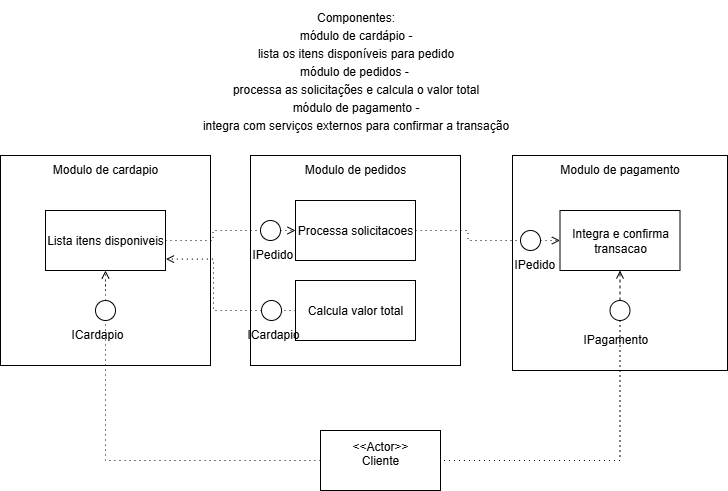

The diagram above was exported from draw.io. Its source (the exported page's mxGraphModel, read from the mxfile embedded in the PNG):
<mxGraphModel dx="988" dy="575" grid="1" gridSize="10" guides="1" tooltips="1" connect="1" arrows="1" fold="1" page="1" pageScale="1" pageWidth="827" pageHeight="1169" math="0" shadow="0">
  <root>
    <mxCell id="0" />
    <mxCell id="1" parent="0" />
    <mxCell id="tt9Ewvs10cwQz3k9BvVL-1" value="&lt;div style=&quot;line-height: 150%;&quot;&gt;Componentes:&lt;br&gt;módulo de cardápio -&lt;br&gt;lista os itens disponíveis para pedido&lt;div&gt;módulo de pedidos -&amp;nbsp;&lt;/div&gt;&lt;div&gt;processa as solicitações e calcula o valor total&lt;/div&gt;&lt;div&gt;módulo de pagamento - &lt;br&gt;integra com serviços externos para confirmar a transação&lt;/div&gt;&lt;/div&gt;" style="text;html=1;align=center;verticalAlign=middle;resizable=0;points=[];autosize=1;strokeColor=none;fillColor=none;strokeWidth=1;fontSize=12;" vertex="1" parent="1">
      <mxGeometry x="290" y="60" width="330" height="140" as="geometry" />
    </mxCell>
    <mxCell id="tt9Ewvs10cwQz3k9BvVL-3" value="Modulo de cardapio" style="whiteSpace=wrap;html=1;aspect=fixed;verticalAlign=top;" vertex="1" parent="1">
      <mxGeometry x="100" y="215" width="210" height="210" as="geometry" />
    </mxCell>
    <mxCell id="tt9Ewvs10cwQz3k9BvVL-4" value="Modulo de pedidos" style="whiteSpace=wrap;html=1;aspect=fixed;verticalAlign=top;" vertex="1" parent="1">
      <mxGeometry x="350" y="215" width="210" height="210" as="geometry" />
    </mxCell>
    <mxCell id="tt9Ewvs10cwQz3k9BvVL-5" value="Modulo de pagamento" style="whiteSpace=wrap;html=1;aspect=fixed;verticalAlign=top;" vertex="1" parent="1">
      <mxGeometry x="612" y="215" width="215" height="215" as="geometry" />
    </mxCell>
    <mxCell id="tt9Ewvs10cwQz3k9BvVL-19" style="edgeStyle=orthogonalEdgeStyle;rounded=0;orthogonalLoop=1;jettySize=auto;html=1;exitX=1;exitY=0.5;exitDx=0;exitDy=0;entryX=0;entryY=0.5;entryDx=0;entryDy=0;endArrow=open;endFill=0;dashed=1;dashPattern=1 4;" edge="1" parent="1" source="tt9Ewvs10cwQz3k9BvVL-23" target="tt9Ewvs10cwQz3k9BvVL-8">
      <mxGeometry relative="1" as="geometry" />
    </mxCell>
    <mxCell id="tt9Ewvs10cwQz3k9BvVL-6" value="Lista itens disponiveis" style="rounded=0;whiteSpace=wrap;html=1;" vertex="1" parent="1">
      <mxGeometry x="145" y="270" width="120" height="60" as="geometry" />
    </mxCell>
    <mxCell id="tt9Ewvs10cwQz3k9BvVL-13" style="edgeStyle=orthogonalEdgeStyle;rounded=0;orthogonalLoop=1;jettySize=auto;html=1;entryX=0.5;entryY=1;entryDx=0;entryDy=0;endArrow=open;endFill=0;dashed=1;dashPattern=1 4;" edge="1" parent="1" source="tt9Ewvs10cwQz3k9BvVL-12" target="tt9Ewvs10cwQz3k9BvVL-6">
      <mxGeometry relative="1" as="geometry" />
    </mxCell>
    <mxCell id="tt9Ewvs10cwQz3k9BvVL-7" value="&lt;div&gt;&amp;lt;&amp;lt;Actor&amp;gt;&amp;gt;&lt;/div&gt;&lt;div&gt;Cliente&lt;/div&gt;&lt;div&gt;&lt;br&gt;&lt;/div&gt;" style="rounded=0;whiteSpace=wrap;html=1;" vertex="1" parent="1">
      <mxGeometry x="420" y="490" width="120" height="60" as="geometry" />
    </mxCell>
    <mxCell id="tt9Ewvs10cwQz3k9BvVL-20" style="edgeStyle=orthogonalEdgeStyle;rounded=0;orthogonalLoop=1;jettySize=auto;html=1;exitX=1;exitY=0.5;exitDx=0;exitDy=0;entryX=0;entryY=0.5;entryDx=0;entryDy=0;endArrow=open;endFill=0;dashed=1;dashPattern=1 4;" edge="1" parent="1" source="tt9Ewvs10cwQz3k9BvVL-25" target="tt9Ewvs10cwQz3k9BvVL-10">
      <mxGeometry relative="1" as="geometry" />
    </mxCell>
    <mxCell id="tt9Ewvs10cwQz3k9BvVL-8" value="Processa solicitacoes" style="rounded=0;whiteSpace=wrap;html=1;" vertex="1" parent="1">
      <mxGeometry x="395" y="260" width="120" height="60" as="geometry" />
    </mxCell>
    <mxCell id="tt9Ewvs10cwQz3k9BvVL-18" style="edgeStyle=orthogonalEdgeStyle;rounded=0;orthogonalLoop=1;jettySize=auto;html=1;exitX=0;exitY=0.5;exitDx=0;exitDy=0;entryX=1.004;entryY=0.81;entryDx=0;entryDy=0;endArrow=open;endFill=0;dashed=1;dashPattern=1 4;entryPerimeter=0;" edge="1" parent="1" source="tt9Ewvs10cwQz3k9BvVL-21" target="tt9Ewvs10cwQz3k9BvVL-6">
      <mxGeometry relative="1" as="geometry" />
    </mxCell>
    <mxCell id="tt9Ewvs10cwQz3k9BvVL-9" value="Calcula valor total" style="rounded=0;whiteSpace=wrap;html=1;" vertex="1" parent="1">
      <mxGeometry x="395" y="340" width="120" height="60" as="geometry" />
    </mxCell>
    <mxCell id="tt9Ewvs10cwQz3k9BvVL-30" style="edgeStyle=orthogonalEdgeStyle;rounded=0;orthogonalLoop=1;jettySize=auto;html=1;exitX=0.5;exitY=1;exitDx=0;exitDy=0;entryX=1;entryY=0.5;entryDx=0;entryDy=0;endArrow=none;endFill=0;dashed=1;dashPattern=1 4;" edge="1" parent="1" source="tt9Ewvs10cwQz3k9BvVL-31" target="tt9Ewvs10cwQz3k9BvVL-7">
      <mxGeometry relative="1" as="geometry" />
    </mxCell>
    <mxCell id="tt9Ewvs10cwQz3k9BvVL-10" value="Integra e confirma transacao" style="rounded=0;whiteSpace=wrap;html=1;" vertex="1" parent="1">
      <mxGeometry x="659.5" y="270" width="120" height="60" as="geometry" />
    </mxCell>
    <mxCell id="tt9Ewvs10cwQz3k9BvVL-16" value="" style="edgeStyle=orthogonalEdgeStyle;rounded=0;orthogonalLoop=1;jettySize=auto;html=1;entryX=0.5;entryY=1;entryDx=0;entryDy=0;endArrow=none;endFill=0;dashed=1;dashPattern=1 4;" edge="1" parent="1" source="tt9Ewvs10cwQz3k9BvVL-7" target="tt9Ewvs10cwQz3k9BvVL-12">
      <mxGeometry relative="1" as="geometry">
        <mxPoint x="205" y="500" as="sourcePoint" />
        <mxPoint x="205" y="330" as="targetPoint" />
      </mxGeometry>
    </mxCell>
    <mxCell id="tt9Ewvs10cwQz3k9BvVL-12" value="" style="ellipse;whiteSpace=wrap;html=1;aspect=fixed;" vertex="1" parent="1">
      <mxGeometry x="195" y="360" width="20" height="20" as="geometry" />
    </mxCell>
    <mxCell id="tt9Ewvs10cwQz3k9BvVL-17" value="ICardapio" style="text;whiteSpace=wrap;html=1;" vertex="1" parent="1">
      <mxGeometry x="169" y="380" width="80" height="20" as="geometry" />
    </mxCell>
    <mxCell id="tt9Ewvs10cwQz3k9BvVL-22" value="" style="edgeStyle=orthogonalEdgeStyle;rounded=0;orthogonalLoop=1;jettySize=auto;html=1;exitX=0;exitY=0.5;exitDx=0;exitDy=0;entryX=1.004;entryY=0.81;entryDx=0;entryDy=0;endArrow=none;endFill=0;dashed=1;dashPattern=1 4;entryPerimeter=0;" edge="1" parent="1" source="tt9Ewvs10cwQz3k9BvVL-9" target="tt9Ewvs10cwQz3k9BvVL-21">
      <mxGeometry relative="1" as="geometry">
        <mxPoint x="395" y="370" as="sourcePoint" />
        <mxPoint x="265" y="319" as="targetPoint" />
      </mxGeometry>
    </mxCell>
    <mxCell id="tt9Ewvs10cwQz3k9BvVL-21" value="" style="ellipse;whiteSpace=wrap;html=1;aspect=fixed;" vertex="1" parent="1">
      <mxGeometry x="361" y="360" width="20" height="20" as="geometry" />
    </mxCell>
    <mxCell id="tt9Ewvs10cwQz3k9BvVL-24" value="" style="edgeStyle=orthogonalEdgeStyle;rounded=0;orthogonalLoop=1;jettySize=auto;html=1;exitX=1;exitY=0.5;exitDx=0;exitDy=0;entryX=0;entryY=0.5;entryDx=0;entryDy=0;endArrow=none;endFill=0;dashed=1;dashPattern=1 4;" edge="1" parent="1" source="tt9Ewvs10cwQz3k9BvVL-6" target="tt9Ewvs10cwQz3k9BvVL-23">
      <mxGeometry relative="1" as="geometry">
        <mxPoint x="265" y="300" as="sourcePoint" />
        <mxPoint x="395" y="290" as="targetPoint" />
      </mxGeometry>
    </mxCell>
    <mxCell id="tt9Ewvs10cwQz3k9BvVL-23" value="" style="ellipse;whiteSpace=wrap;html=1;aspect=fixed;" vertex="1" parent="1">
      <mxGeometry x="360" y="280" width="20" height="20" as="geometry" />
    </mxCell>
    <mxCell id="tt9Ewvs10cwQz3k9BvVL-26" value="" style="edgeStyle=orthogonalEdgeStyle;rounded=0;orthogonalLoop=1;jettySize=auto;html=1;exitX=1;exitY=0.5;exitDx=0;exitDy=0;entryX=0;entryY=0.5;entryDx=0;entryDy=0;endArrow=none;endFill=0;dashed=1;dashPattern=1 4;" edge="1" parent="1" source="tt9Ewvs10cwQz3k9BvVL-8" target="tt9Ewvs10cwQz3k9BvVL-25">
      <mxGeometry relative="1" as="geometry">
        <mxPoint x="515" y="290" as="sourcePoint" />
        <mxPoint x="660" y="300" as="targetPoint" />
      </mxGeometry>
    </mxCell>
    <mxCell id="tt9Ewvs10cwQz3k9BvVL-25" value="" style="ellipse;whiteSpace=wrap;html=1;aspect=fixed;" vertex="1" parent="1">
      <mxGeometry x="620" y="290" width="20" height="20" as="geometry" />
    </mxCell>
    <mxCell id="tt9Ewvs10cwQz3k9BvVL-27" value="IPedido" style="text;whiteSpace=wrap;html=1;" vertex="1" parent="1">
      <mxGeometry x="350" y="300" width="70" height="40" as="geometry" />
    </mxCell>
    <mxCell id="tt9Ewvs10cwQz3k9BvVL-28" value="ICardapio" style="text;whiteSpace=wrap;html=1;" vertex="1" parent="1">
      <mxGeometry x="345" y="380" width="80" height="20" as="geometry" />
    </mxCell>
    <mxCell id="tt9Ewvs10cwQz3k9BvVL-29" value="IPedido" style="text;whiteSpace=wrap;html=1;" vertex="1" parent="1">
      <mxGeometry x="612" y="310" width="100" height="40" as="geometry" />
    </mxCell>
    <mxCell id="tt9Ewvs10cwQz3k9BvVL-40" style="edgeStyle=orthogonalEdgeStyle;rounded=0;orthogonalLoop=1;jettySize=auto;html=1;exitX=0.5;exitY=0;exitDx=0;exitDy=0;entryX=0.5;entryY=1;entryDx=0;entryDy=0;endArrow=open;endFill=0;dashed=1;" edge="1" parent="1" source="tt9Ewvs10cwQz3k9BvVL-31" target="tt9Ewvs10cwQz3k9BvVL-10">
      <mxGeometry relative="1" as="geometry" />
    </mxCell>
    <mxCell id="tt9Ewvs10cwQz3k9BvVL-31" value="" style="ellipse;whiteSpace=wrap;html=1;aspect=fixed;" vertex="1" parent="1">
      <mxGeometry x="709.5" y="360" width="20" height="20" as="geometry" />
    </mxCell>
    <mxCell id="tt9Ewvs10cwQz3k9BvVL-39" value="IPagamento" style="text;whiteSpace=wrap;html=1;" vertex="1" parent="1">
      <mxGeometry x="680.5" y="385" width="100" height="40" as="geometry" />
    </mxCell>
  </root>
</mxGraphModel>